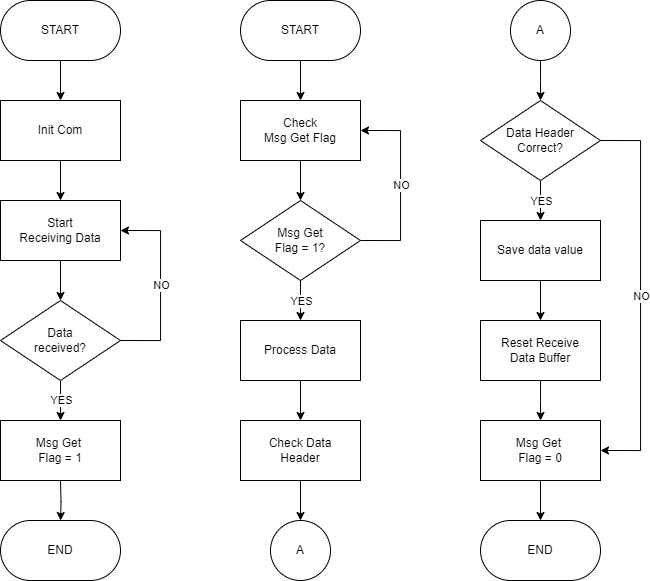

The diagram above was exported from draw.io. Its source (the exported page's mxGraphModel, read from the mxfile embedded in the PNG):
<mxGraphModel dx="1235" dy="731" grid="1" gridSize="10" guides="1" tooltips="1" connect="1" arrows="1" fold="1" page="1" pageScale="1" pageWidth="800" pageHeight="800" math="0" shadow="0">
  <root>
    <mxCell id="0" />
    <mxCell id="1" parent="0" />
    <mxCell id="S2J3x9EoRcDs7889HOUD-3" value="" style="edgeStyle=orthogonalEdgeStyle;rounded=0;orthogonalLoop=1;jettySize=auto;html=1;" parent="1" source="S2J3x9EoRcDs7889HOUD-1" target="S2J3x9EoRcDs7889HOUD-2" edge="1">
      <mxGeometry relative="1" as="geometry" />
    </mxCell>
    <mxCell id="S2J3x9EoRcDs7889HOUD-1" value="START" style="rounded=1;whiteSpace=wrap;html=1;arcSize=50;" parent="1" vertex="1">
      <mxGeometry x="80" y="80" width="120" height="60" as="geometry" />
    </mxCell>
    <mxCell id="S2J3x9EoRcDs7889HOUD-7" value="" style="edgeStyle=orthogonalEdgeStyle;rounded=0;orthogonalLoop=1;jettySize=auto;html=1;" parent="1" source="S2J3x9EoRcDs7889HOUD-2" target="S2J3x9EoRcDs7889HOUD-4" edge="1">
      <mxGeometry relative="1" as="geometry" />
    </mxCell>
    <mxCell id="S2J3x9EoRcDs7889HOUD-2" value="Init Com" style="rounded=0;whiteSpace=wrap;html=1;" parent="1" vertex="1">
      <mxGeometry x="80" y="180" width="120" height="60" as="geometry" />
    </mxCell>
    <mxCell id="S2J3x9EoRcDs7889HOUD-8" value="" style="edgeStyle=orthogonalEdgeStyle;rounded=0;orthogonalLoop=1;jettySize=auto;html=1;" parent="1" source="S2J3x9EoRcDs7889HOUD-4" target="S2J3x9EoRcDs7889HOUD-6" edge="1">
      <mxGeometry relative="1" as="geometry" />
    </mxCell>
    <mxCell id="S2J3x9EoRcDs7889HOUD-4" value="Start&lt;br&gt;Receiving Data" style="rounded=0;whiteSpace=wrap;html=1;" parent="1" vertex="1">
      <mxGeometry x="80" y="280" width="120" height="60" as="geometry" />
    </mxCell>
    <mxCell id="S2J3x9EoRcDs7889HOUD-12" value="" style="edgeStyle=orthogonalEdgeStyle;rounded=0;orthogonalLoop=1;jettySize=auto;html=1;" parent="1" source="S2J3x9EoRcDs7889HOUD-6" edge="1">
      <mxGeometry relative="1" as="geometry">
        <mxPoint x="140" y="500" as="targetPoint" />
      </mxGeometry>
    </mxCell>
    <mxCell id="S2J3x9EoRcDs7889HOUD-15" value="YES" style="edgeLabel;html=1;align=center;verticalAlign=middle;resizable=0;points=[];" parent="S2J3x9EoRcDs7889HOUD-12" vertex="1" connectable="0">
      <mxGeometry relative="1" as="geometry">
        <mxPoint as="offset" />
      </mxGeometry>
    </mxCell>
    <mxCell id="S2J3x9EoRcDs7889HOUD-14" style="edgeStyle=orthogonalEdgeStyle;rounded=0;orthogonalLoop=1;jettySize=auto;html=1;exitX=1;exitY=0.5;exitDx=0;exitDy=0;entryX=1;entryY=0.5;entryDx=0;entryDy=0;" parent="1" source="S2J3x9EoRcDs7889HOUD-6" target="S2J3x9EoRcDs7889HOUD-4" edge="1">
      <mxGeometry relative="1" as="geometry">
        <Array as="points">
          <mxPoint x="240" y="420" />
          <mxPoint x="240" y="310" />
        </Array>
      </mxGeometry>
    </mxCell>
    <mxCell id="S2J3x9EoRcDs7889HOUD-16" value="NO" style="edgeLabel;html=1;align=center;verticalAlign=middle;resizable=0;points=[];" parent="S2J3x9EoRcDs7889HOUD-14" vertex="1" connectable="0">
      <mxGeometry relative="1" as="geometry">
        <mxPoint as="offset" />
      </mxGeometry>
    </mxCell>
    <mxCell id="S2J3x9EoRcDs7889HOUD-6" value="Data&lt;div&gt;received?&lt;/div&gt;" style="rhombus;whiteSpace=wrap;html=1;" parent="1" vertex="1">
      <mxGeometry x="80" y="380" width="120" height="80" as="geometry" />
    </mxCell>
    <mxCell id="S2J3x9EoRcDs7889HOUD-19" value="" style="edgeStyle=orthogonalEdgeStyle;rounded=0;orthogonalLoop=1;jettySize=auto;html=1;" parent="1" target="S2J3x9EoRcDs7889HOUD-18" edge="1">
      <mxGeometry relative="1" as="geometry">
        <mxPoint x="140" y="560" as="sourcePoint" />
      </mxGeometry>
    </mxCell>
    <mxCell id="S2J3x9EoRcDs7889HOUD-18" value="END" style="rounded=1;whiteSpace=wrap;html=1;arcSize=50;" parent="1" vertex="1">
      <mxGeometry x="80" y="600" width="120" height="60" as="geometry" />
    </mxCell>
    <mxCell id="jUluox4qXbwAz2WtMyMw-1" value="" style="edgeStyle=orthogonalEdgeStyle;rounded=0;orthogonalLoop=1;jettySize=auto;html=1;" parent="1" source="jUluox4qXbwAz2WtMyMw-2" target="jUluox4qXbwAz2WtMyMw-4" edge="1">
      <mxGeometry relative="1" as="geometry" />
    </mxCell>
    <mxCell id="jUluox4qXbwAz2WtMyMw-2" value="START" style="rounded=1;whiteSpace=wrap;html=1;arcSize=50;" parent="1" vertex="1">
      <mxGeometry x="320" y="80" width="120" height="60" as="geometry" />
    </mxCell>
    <mxCell id="jUluox4qXbwAz2WtMyMw-3" value="" style="edgeStyle=orthogonalEdgeStyle;rounded=0;orthogonalLoop=1;jettySize=auto;html=1;" parent="1" source="jUluox4qXbwAz2WtMyMw-4" target="jUluox4qXbwAz2WtMyMw-7" edge="1">
      <mxGeometry relative="1" as="geometry" />
    </mxCell>
    <mxCell id="jUluox4qXbwAz2WtMyMw-4" value="Check&lt;br&gt;Msg Get Flag" style="rounded=0;whiteSpace=wrap;html=1;" parent="1" vertex="1">
      <mxGeometry x="320" y="180" width="120" height="60" as="geometry" />
    </mxCell>
    <mxCell id="jUluox4qXbwAz2WtMyMw-5" style="edgeStyle=orthogonalEdgeStyle;rounded=0;orthogonalLoop=1;jettySize=auto;html=1;exitX=1;exitY=0.5;exitDx=0;exitDy=0;entryX=1;entryY=0.5;entryDx=0;entryDy=0;" parent="1" source="jUluox4qXbwAz2WtMyMw-7" target="jUluox4qXbwAz2WtMyMw-4" edge="1">
      <mxGeometry relative="1" as="geometry">
        <Array as="points">
          <mxPoint x="480" y="320" />
          <mxPoint x="480" y="210" />
        </Array>
      </mxGeometry>
    </mxCell>
    <mxCell id="1EGkc1zQkS2KBcSfW156-1" value="NO" style="edgeLabel;html=1;align=center;verticalAlign=middle;resizable=0;points=[];" parent="jUluox4qXbwAz2WtMyMw-5" vertex="1" connectable="0">
      <mxGeometry relative="1" as="geometry">
        <mxPoint as="offset" />
      </mxGeometry>
    </mxCell>
    <mxCell id="jUluox4qXbwAz2WtMyMw-6" value="" style="edgeStyle=orthogonalEdgeStyle;rounded=0;orthogonalLoop=1;jettySize=auto;html=1;" parent="1" source="jUluox4qXbwAz2WtMyMw-7" target="jUluox4qXbwAz2WtMyMw-9" edge="1">
      <mxGeometry relative="1" as="geometry" />
    </mxCell>
    <mxCell id="1EGkc1zQkS2KBcSfW156-2" value="YES" style="edgeLabel;html=1;align=center;verticalAlign=middle;resizable=0;points=[];" parent="jUluox4qXbwAz2WtMyMw-6" vertex="1" connectable="0">
      <mxGeometry relative="1" as="geometry">
        <mxPoint as="offset" />
      </mxGeometry>
    </mxCell>
    <mxCell id="jUluox4qXbwAz2WtMyMw-7" value="Msg Get&lt;br&gt;Flag = 1?" style="rhombus;whiteSpace=wrap;html=1;" parent="1" vertex="1">
      <mxGeometry x="320" y="280" width="120" height="80" as="geometry" />
    </mxCell>
    <mxCell id="jUluox4qXbwAz2WtMyMw-8" value="" style="edgeStyle=orthogonalEdgeStyle;rounded=0;orthogonalLoop=1;jettySize=auto;html=1;" parent="1" source="jUluox4qXbwAz2WtMyMw-9" target="jUluox4qXbwAz2WtMyMw-11" edge="1">
      <mxGeometry relative="1" as="geometry" />
    </mxCell>
    <mxCell id="jUluox4qXbwAz2WtMyMw-9" value="Process Data" style="rounded=0;whiteSpace=wrap;html=1;" parent="1" vertex="1">
      <mxGeometry x="320" y="400" width="120" height="60" as="geometry" />
    </mxCell>
    <mxCell id="cz759VYCgRkAoNLC_UAj-2" value="" style="edgeStyle=orthogonalEdgeStyle;rounded=0;orthogonalLoop=1;jettySize=auto;html=1;" parent="1" source="jUluox4qXbwAz2WtMyMw-11" target="jUluox4qXbwAz2WtMyMw-22" edge="1">
      <mxGeometry relative="1" as="geometry" />
    </mxCell>
    <mxCell id="jUluox4qXbwAz2WtMyMw-11" value="Check Data&lt;div&gt;Header&lt;/div&gt;" style="rounded=0;whiteSpace=wrap;html=1;" parent="1" vertex="1">
      <mxGeometry x="320" y="500" width="120" height="60" as="geometry" />
    </mxCell>
    <mxCell id="jUluox4qXbwAz2WtMyMw-22" value="A" style="ellipse;whiteSpace=wrap;html=1;aspect=fixed;" parent="1" vertex="1">
      <mxGeometry x="350" y="600" width="60" height="60" as="geometry" />
    </mxCell>
    <mxCell id="jUluox4qXbwAz2WtMyMw-23" value="" style="edgeStyle=orthogonalEdgeStyle;rounded=0;orthogonalLoop=1;jettySize=auto;html=1;" parent="1" source="jUluox4qXbwAz2WtMyMw-24" edge="1">
      <mxGeometry relative="1" as="geometry">
        <mxPoint x="620" y="180" as="targetPoint" />
      </mxGeometry>
    </mxCell>
    <mxCell id="jUluox4qXbwAz2WtMyMw-24" value="A" style="ellipse;whiteSpace=wrap;html=1;aspect=fixed;" parent="1" vertex="1">
      <mxGeometry x="590" y="80" width="60" height="60" as="geometry" />
    </mxCell>
    <mxCell id="cz759VYCgRkAoNLC_UAj-10" value="" style="edgeStyle=orthogonalEdgeStyle;rounded=0;orthogonalLoop=1;jettySize=auto;html=1;" parent="1" source="cz759VYCgRkAoNLC_UAj-1" target="cz759VYCgRkAoNLC_UAj-6" edge="1">
      <mxGeometry relative="1" as="geometry" />
    </mxCell>
    <mxCell id="cz759VYCgRkAoNLC_UAj-13" value="YES" style="edgeLabel;html=1;align=center;verticalAlign=middle;resizable=0;points=[];" parent="cz759VYCgRkAoNLC_UAj-10" vertex="1" connectable="0">
      <mxGeometry relative="1" as="geometry">
        <mxPoint as="offset" />
      </mxGeometry>
    </mxCell>
    <mxCell id="cz759VYCgRkAoNLC_UAj-11" style="edgeStyle=orthogonalEdgeStyle;rounded=0;orthogonalLoop=1;jettySize=auto;html=1;exitX=1;exitY=0.5;exitDx=0;exitDy=0;entryX=1;entryY=0.5;entryDx=0;entryDy=0;" parent="1" source="cz759VYCgRkAoNLC_UAj-1" target="o-Dqo2cFcDLCGOcpS9x1-1" edge="1">
      <mxGeometry relative="1" as="geometry">
        <Array as="points">
          <mxPoint x="720" y="220" />
          <mxPoint x="720" y="530" />
        </Array>
        <mxPoint x="670" y="530" as="targetPoint" />
      </mxGeometry>
    </mxCell>
    <mxCell id="cz759VYCgRkAoNLC_UAj-12" value="NO" style="edgeLabel;html=1;align=center;verticalAlign=middle;resizable=0;points=[];" parent="cz759VYCgRkAoNLC_UAj-11" vertex="1" connectable="0">
      <mxGeometry relative="1" as="geometry">
        <mxPoint as="offset" />
      </mxGeometry>
    </mxCell>
    <mxCell id="cz759VYCgRkAoNLC_UAj-1" value="Data Header&lt;br&gt;Correct?" style="rhombus;whiteSpace=wrap;html=1;" parent="1" vertex="1">
      <mxGeometry x="560" y="180" width="120" height="80" as="geometry" />
    </mxCell>
    <mxCell id="cz759VYCgRkAoNLC_UAj-4" value="END" style="rounded=1;whiteSpace=wrap;html=1;arcSize=50;" parent="1" vertex="1">
      <mxGeometry x="560" y="600" width="120" height="60" as="geometry" />
    </mxCell>
    <mxCell id="cz759VYCgRkAoNLC_UAj-5" value="" style="edgeStyle=orthogonalEdgeStyle;rounded=0;orthogonalLoop=1;jettySize=auto;html=1;" parent="1" source="cz759VYCgRkAoNLC_UAj-6" target="cz759VYCgRkAoNLC_UAj-8" edge="1">
      <mxGeometry relative="1" as="geometry" />
    </mxCell>
    <mxCell id="cz759VYCgRkAoNLC_UAj-6" value="Save data value" style="rounded=0;whiteSpace=wrap;html=1;" parent="1" vertex="1">
      <mxGeometry x="560" y="300" width="120" height="60" as="geometry" />
    </mxCell>
    <mxCell id="cz759VYCgRkAoNLC_UAj-7" value="" style="edgeStyle=orthogonalEdgeStyle;rounded=0;orthogonalLoop=1;jettySize=auto;html=1;" parent="1" source="cz759VYCgRkAoNLC_UAj-8" edge="1">
      <mxGeometry relative="1" as="geometry">
        <mxPoint x="620" y="500" as="targetPoint" />
      </mxGeometry>
    </mxCell>
    <mxCell id="cz759VYCgRkAoNLC_UAj-8" value="Reset Receive&lt;br&gt;Data Buffer" style="rounded=0;whiteSpace=wrap;html=1;" parent="1" vertex="1">
      <mxGeometry x="560" y="400" width="120" height="60" as="geometry" />
    </mxCell>
    <mxCell id="VD4qgmvModudcwx8BdPo-1" value="Msg Get&amp;nbsp;&lt;div&gt;Flag = 1&lt;/div&gt;" style="rounded=0;whiteSpace=wrap;html=1;" vertex="1" parent="1">
      <mxGeometry x="80" y="500" width="120" height="60" as="geometry" />
    </mxCell>
    <mxCell id="o-Dqo2cFcDLCGOcpS9x1-2" value="" style="edgeStyle=orthogonalEdgeStyle;rounded=0;orthogonalLoop=1;jettySize=auto;html=1;" edge="1" parent="1" source="o-Dqo2cFcDLCGOcpS9x1-1" target="cz759VYCgRkAoNLC_UAj-4">
      <mxGeometry relative="1" as="geometry" />
    </mxCell>
    <mxCell id="o-Dqo2cFcDLCGOcpS9x1-1" value="Msg Get&amp;nbsp;&lt;div&gt;Flag = 0&lt;/div&gt;" style="rounded=0;whiteSpace=wrap;html=1;" vertex="1" parent="1">
      <mxGeometry x="560" y="500" width="120" height="60" as="geometry" />
    </mxCell>
  </root>
</mxGraphModel>